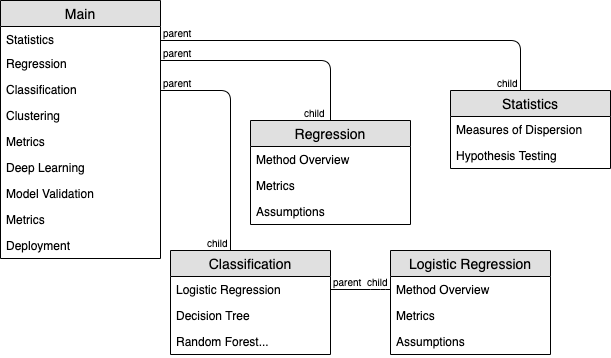

The diagram above was exported from draw.io. Its source (the exported page's mxGraphModel, read from the mxfile embedded in the PNG):
<mxGraphModel dx="932" dy="307" grid="1" gridSize="10" guides="1" tooltips="1" connect="1" arrows="1" fold="1" page="1" pageScale="1" pageWidth="850" pageHeight="1100" math="0" shadow="0">
  <root>
    <mxCell id="0" />
    <mxCell id="1" parent="0" />
    <mxCell id="p9xC42ukvC6F6lvpL1GD-5" value="Main" style="swimlane;fontStyle=0;childLayout=stackLayout;horizontal=1;startSize=26;fillColor=#e0e0e0;horizontalStack=0;resizeParent=1;resizeParentMax=0;resizeLast=0;collapsible=1;marginBottom=0;swimlaneFillColor=#ffffff;align=center;fontSize=14;" vertex="1" parent="1">
      <mxGeometry x="20" y="20" width="160" height="258" as="geometry">
        <mxRectangle x="20" y="20" width="60" height="26" as="alternateBounds" />
      </mxGeometry>
    </mxCell>
    <mxCell id="p9xC42ukvC6F6lvpL1GD-6" value="Statistics" style="text;strokeColor=none;fillColor=none;spacingLeft=4;spacingRight=4;overflow=hidden;rotatable=0;points=[[0,0.5],[1,0.5]];portConstraint=eastwest;fontSize=12;" vertex="1" parent="p9xC42ukvC6F6lvpL1GD-5">
      <mxGeometry y="26" width="160" height="24" as="geometry" />
    </mxCell>
    <mxCell id="p9xC42ukvC6F6lvpL1GD-7" value="Regression" style="text;strokeColor=none;fillColor=none;spacingLeft=4;spacingRight=4;overflow=hidden;rotatable=0;points=[[0,0.5],[1,0.5]];portConstraint=eastwest;fontSize=12;" vertex="1" parent="p9xC42ukvC6F6lvpL1GD-5">
      <mxGeometry y="50" width="160" height="26" as="geometry" />
    </mxCell>
    <mxCell id="p9xC42ukvC6F6lvpL1GD-8" value="Classification" style="text;strokeColor=none;fillColor=none;spacingLeft=4;spacingRight=4;overflow=hidden;rotatable=0;points=[[0,0.5],[1,0.5]];portConstraint=eastwest;fontSize=12;" vertex="1" parent="p9xC42ukvC6F6lvpL1GD-5">
      <mxGeometry y="76" width="160" height="26" as="geometry" />
    </mxCell>
    <mxCell id="p9xC42ukvC6F6lvpL1GD-55" value="Clustering" style="text;strokeColor=none;fillColor=none;spacingLeft=4;spacingRight=4;overflow=hidden;rotatable=0;points=[[0,0.5],[1,0.5]];portConstraint=eastwest;fontSize=12;" vertex="1" parent="p9xC42ukvC6F6lvpL1GD-5">
      <mxGeometry y="102" width="160" height="26" as="geometry" />
    </mxCell>
    <mxCell id="p9xC42ukvC6F6lvpL1GD-59" value="Metrics" style="text;strokeColor=none;fillColor=none;spacingLeft=4;spacingRight=4;overflow=hidden;rotatable=0;points=[[0,0.5],[1,0.5]];portConstraint=eastwest;fontSize=12;" vertex="1" parent="p9xC42ukvC6F6lvpL1GD-5">
      <mxGeometry y="128" width="160" height="26" as="geometry" />
    </mxCell>
    <mxCell id="p9xC42ukvC6F6lvpL1GD-56" value="Deep Learning" style="text;strokeColor=none;fillColor=none;spacingLeft=4;spacingRight=4;overflow=hidden;rotatable=0;points=[[0,0.5],[1,0.5]];portConstraint=eastwest;fontSize=12;" vertex="1" parent="p9xC42ukvC6F6lvpL1GD-5">
      <mxGeometry y="154" width="160" height="26" as="geometry" />
    </mxCell>
    <mxCell id="p9xC42ukvC6F6lvpL1GD-61" value="Model Validation" style="text;strokeColor=none;fillColor=none;spacingLeft=4;spacingRight=4;overflow=hidden;rotatable=0;points=[[0,0.5],[1,0.5]];portConstraint=eastwest;fontSize=12;" vertex="1" parent="p9xC42ukvC6F6lvpL1GD-5">
      <mxGeometry y="180" width="160" height="26" as="geometry" />
    </mxCell>
    <mxCell id="p9xC42ukvC6F6lvpL1GD-62" value="Metrics" style="text;strokeColor=none;fillColor=none;spacingLeft=4;spacingRight=4;overflow=hidden;rotatable=0;points=[[0,0.5],[1,0.5]];portConstraint=eastwest;fontSize=12;" vertex="1" parent="p9xC42ukvC6F6lvpL1GD-5">
      <mxGeometry y="206" width="160" height="26" as="geometry" />
    </mxCell>
    <mxCell id="p9xC42ukvC6F6lvpL1GD-65" value="Deployment" style="text;strokeColor=none;fillColor=none;spacingLeft=4;spacingRight=4;overflow=hidden;rotatable=0;points=[[0,0.5],[1,0.5]];portConstraint=eastwest;fontSize=12;" vertex="1" parent="p9xC42ukvC6F6lvpL1GD-5">
      <mxGeometry y="232" width="160" height="26" as="geometry" />
    </mxCell>
    <mxCell id="p9xC42ukvC6F6lvpL1GD-18" value="" style="endArrow=none;html=1;edgeStyle=orthogonalEdgeStyle;" edge="1" parent="1" target="p9xC42ukvC6F6lvpL1GD-21">
      <mxGeometry relative="1" as="geometry">
        <mxPoint x="180" y="110" as="sourcePoint" />
        <mxPoint x="250" y="290" as="targetPoint" />
        <Array as="points">
          <mxPoint x="250" y="110" />
        </Array>
      </mxGeometry>
    </mxCell>
    <mxCell id="p9xC42ukvC6F6lvpL1GD-19" value="parent" style="resizable=0;html=1;align=left;verticalAlign=bottom;labelBackgroundColor=#ffffff;fontSize=10;" connectable="0" vertex="1" parent="p9xC42ukvC6F6lvpL1GD-18">
      <mxGeometry x="-1" relative="1" as="geometry" />
    </mxCell>
    <mxCell id="p9xC42ukvC6F6lvpL1GD-20" value="child" style="resizable=0;html=1;align=right;verticalAlign=bottom;labelBackgroundColor=#ffffff;fontSize=10;" connectable="0" vertex="1" parent="p9xC42ukvC6F6lvpL1GD-18">
      <mxGeometry x="1" relative="1" as="geometry" />
    </mxCell>
    <mxCell id="p9xC42ukvC6F6lvpL1GD-21" value="Classification" style="swimlane;fontStyle=0;childLayout=stackLayout;horizontal=1;startSize=26;fillColor=#e0e0e0;horizontalStack=0;resizeParent=1;resizeParentMax=0;resizeLast=0;collapsible=1;marginBottom=0;swimlaneFillColor=#ffffff;align=center;fontSize=14;" vertex="1" parent="1">
      <mxGeometry x="190" y="270" width="160" height="104" as="geometry" />
    </mxCell>
    <mxCell id="p9xC42ukvC6F6lvpL1GD-22" value="Logistic Regression" style="text;strokeColor=none;fillColor=none;spacingLeft=4;spacingRight=4;overflow=hidden;rotatable=0;points=[[0,0.5],[1,0.5]];portConstraint=eastwest;fontSize=12;" vertex="1" parent="p9xC42ukvC6F6lvpL1GD-21">
      <mxGeometry y="26" width="160" height="26" as="geometry" />
    </mxCell>
    <mxCell id="p9xC42ukvC6F6lvpL1GD-23" value="Decision Tree" style="text;strokeColor=none;fillColor=none;spacingLeft=4;spacingRight=4;overflow=hidden;rotatable=0;points=[[0,0.5],[1,0.5]];portConstraint=eastwest;fontSize=12;" vertex="1" parent="p9xC42ukvC6F6lvpL1GD-21">
      <mxGeometry y="52" width="160" height="26" as="geometry" />
    </mxCell>
    <mxCell id="p9xC42ukvC6F6lvpL1GD-24" value="Random Forest..." style="text;strokeColor=none;fillColor=none;spacingLeft=4;spacingRight=4;overflow=hidden;rotatable=0;points=[[0,0.5],[1,0.5]];portConstraint=eastwest;fontSize=12;" vertex="1" parent="p9xC42ukvC6F6lvpL1GD-21">
      <mxGeometry y="78" width="160" height="26" as="geometry" />
    </mxCell>
    <mxCell id="p9xC42ukvC6F6lvpL1GD-25" value="" style="endArrow=none;html=1;edgeStyle=orthogonalEdgeStyle;entryX=0.5;entryY=0;entryDx=0;entryDy=0;" edge="1" parent="1" target="p9xC42ukvC6F6lvpL1GD-28">
      <mxGeometry relative="1" as="geometry">
        <mxPoint x="180" y="80" as="sourcePoint" />
        <mxPoint x="430" y="160" as="targetPoint" />
        <Array as="points">
          <mxPoint x="350" y="80" />
        </Array>
      </mxGeometry>
    </mxCell>
    <mxCell id="p9xC42ukvC6F6lvpL1GD-26" value="parent" style="resizable=0;html=1;align=left;verticalAlign=bottom;labelBackgroundColor=#ffffff;fontSize=10;" connectable="0" vertex="1" parent="p9xC42ukvC6F6lvpL1GD-25">
      <mxGeometry x="-1" relative="1" as="geometry" />
    </mxCell>
    <mxCell id="p9xC42ukvC6F6lvpL1GD-27" value="child" style="resizable=0;html=1;align=right;verticalAlign=bottom;labelBackgroundColor=#ffffff;fontSize=10;" connectable="0" vertex="1" parent="p9xC42ukvC6F6lvpL1GD-25">
      <mxGeometry x="1" relative="1" as="geometry">
        <mxPoint x="-3" as="offset" />
      </mxGeometry>
    </mxCell>
    <mxCell id="p9xC42ukvC6F6lvpL1GD-28" value="Regression" style="swimlane;fontStyle=0;childLayout=stackLayout;horizontal=1;startSize=26;fillColor=#e0e0e0;horizontalStack=0;resizeParent=1;resizeParentMax=0;resizeLast=0;collapsible=1;marginBottom=0;swimlaneFillColor=#ffffff;align=center;fontSize=14;" vertex="1" parent="1">
      <mxGeometry x="270" y="140" width="160" height="104" as="geometry" />
    </mxCell>
    <mxCell id="p9xC42ukvC6F6lvpL1GD-29" value="Method Overview" style="text;strokeColor=none;fillColor=none;spacingLeft=4;spacingRight=4;overflow=hidden;rotatable=0;points=[[0,0.5],[1,0.5]];portConstraint=eastwest;fontSize=12;" vertex="1" parent="p9xC42ukvC6F6lvpL1GD-28">
      <mxGeometry y="26" width="160" height="26" as="geometry" />
    </mxCell>
    <mxCell id="p9xC42ukvC6F6lvpL1GD-30" value="Metrics" style="text;strokeColor=none;fillColor=none;spacingLeft=4;spacingRight=4;overflow=hidden;rotatable=0;points=[[0,0.5],[1,0.5]];portConstraint=eastwest;fontSize=12;" vertex="1" parent="p9xC42ukvC6F6lvpL1GD-28">
      <mxGeometry y="52" width="160" height="26" as="geometry" />
    </mxCell>
    <mxCell id="p9xC42ukvC6F6lvpL1GD-31" value="Assumptions" style="text;strokeColor=none;fillColor=none;spacingLeft=4;spacingRight=4;overflow=hidden;rotatable=0;points=[[0,0.5],[1,0.5]];portConstraint=eastwest;fontSize=12;" vertex="1" parent="p9xC42ukvC6F6lvpL1GD-28">
      <mxGeometry y="78" width="160" height="26" as="geometry" />
    </mxCell>
    <mxCell id="p9xC42ukvC6F6lvpL1GD-35" value="" style="endArrow=none;html=1;edgeStyle=orthogonalEdgeStyle;" edge="1" parent="1" target="p9xC42ukvC6F6lvpL1GD-38">
      <mxGeometry relative="1" as="geometry">
        <mxPoint x="180" y="60" as="sourcePoint" />
        <mxPoint x="560" y="110" as="targetPoint" />
        <Array as="points">
          <mxPoint x="540" y="60" />
        </Array>
      </mxGeometry>
    </mxCell>
    <mxCell id="p9xC42ukvC6F6lvpL1GD-36" value="parent" style="resizable=0;html=1;align=left;verticalAlign=bottom;labelBackgroundColor=#ffffff;fontSize=10;" connectable="0" vertex="1" parent="p9xC42ukvC6F6lvpL1GD-35">
      <mxGeometry x="-1" relative="1" as="geometry" />
    </mxCell>
    <mxCell id="p9xC42ukvC6F6lvpL1GD-37" value="child" style="resizable=0;html=1;align=right;verticalAlign=bottom;labelBackgroundColor=#ffffff;fontSize=10;" connectable="0" vertex="1" parent="p9xC42ukvC6F6lvpL1GD-35">
      <mxGeometry x="1" relative="1" as="geometry" />
    </mxCell>
    <mxCell id="p9xC42ukvC6F6lvpL1GD-38" value="Statistics" style="swimlane;fontStyle=0;childLayout=stackLayout;horizontal=1;startSize=26;fillColor=#e0e0e0;horizontalStack=0;resizeParent=1;resizeParentMax=0;resizeLast=0;collapsible=1;marginBottom=0;swimlaneFillColor=#ffffff;align=center;fontSize=14;" vertex="1" parent="1">
      <mxGeometry x="470" y="110" width="160" height="78" as="geometry" />
    </mxCell>
    <mxCell id="p9xC42ukvC6F6lvpL1GD-39" value="Measures of Dispersion" style="text;strokeColor=none;fillColor=none;spacingLeft=4;spacingRight=4;overflow=hidden;rotatable=0;points=[[0,0.5],[1,0.5]];portConstraint=eastwest;fontSize=12;" vertex="1" parent="p9xC42ukvC6F6lvpL1GD-38">
      <mxGeometry y="26" width="160" height="26" as="geometry" />
    </mxCell>
    <mxCell id="p9xC42ukvC6F6lvpL1GD-40" value="Hypothesis Testing" style="text;strokeColor=none;fillColor=none;spacingLeft=4;spacingRight=4;overflow=hidden;rotatable=0;points=[[0,0.5],[1,0.5]];portConstraint=eastwest;fontSize=12;" vertex="1" parent="p9xC42ukvC6F6lvpL1GD-38">
      <mxGeometry y="52" width="160" height="26" as="geometry" />
    </mxCell>
    <mxCell id="p9xC42ukvC6F6lvpL1GD-43" value="" style="endArrow=none;html=1;edgeStyle=orthogonalEdgeStyle;exitX=1;exitY=0.5;exitDx=0;exitDy=0;entryX=0;entryY=0.5;entryDx=0;entryDy=0;" edge="1" parent="1" source="p9xC42ukvC6F6lvpL1GD-22" target="p9xC42ukvC6F6lvpL1GD-47">
      <mxGeometry relative="1" as="geometry">
        <mxPoint x="40" y="310" as="sourcePoint" />
        <mxPoint x="380" y="328" as="targetPoint" />
        <Array as="points">
          <mxPoint x="400" y="309" />
          <mxPoint x="400" y="309" />
        </Array>
      </mxGeometry>
    </mxCell>
    <mxCell id="p9xC42ukvC6F6lvpL1GD-44" value="parent" style="resizable=0;html=1;align=left;verticalAlign=bottom;labelBackgroundColor=#ffffff;fontSize=10;" connectable="0" vertex="1" parent="p9xC42ukvC6F6lvpL1GD-43">
      <mxGeometry x="-1" relative="1" as="geometry">
        <mxPoint as="offset" />
      </mxGeometry>
    </mxCell>
    <mxCell id="p9xC42ukvC6F6lvpL1GD-45" value="child" style="resizable=0;html=1;align=right;verticalAlign=bottom;labelBackgroundColor=#ffffff;fontSize=10;direction=south;" connectable="0" vertex="1" parent="p9xC42ukvC6F6lvpL1GD-43">
      <mxGeometry x="1" relative="1" as="geometry">
        <mxPoint as="offset" />
      </mxGeometry>
    </mxCell>
    <mxCell id="p9xC42ukvC6F6lvpL1GD-46" value="Logistic Regression" style="swimlane;fontStyle=0;childLayout=stackLayout;horizontal=1;startSize=26;fillColor=#e0e0e0;horizontalStack=0;resizeParent=1;resizeParentMax=0;resizeLast=0;collapsible=1;marginBottom=0;swimlaneFillColor=#ffffff;align=center;fontSize=14;" vertex="1" parent="1">
      <mxGeometry x="410" y="270" width="160" height="104" as="geometry" />
    </mxCell>
    <mxCell id="p9xC42ukvC6F6lvpL1GD-47" value="Method Overview" style="text;strokeColor=none;fillColor=none;spacingLeft=4;spacingRight=4;overflow=hidden;rotatable=0;points=[[0,0.5],[1,0.5]];portConstraint=eastwest;fontSize=12;" vertex="1" parent="p9xC42ukvC6F6lvpL1GD-46">
      <mxGeometry y="26" width="160" height="26" as="geometry" />
    </mxCell>
    <mxCell id="p9xC42ukvC6F6lvpL1GD-48" value="Metrics" style="text;strokeColor=none;fillColor=none;spacingLeft=4;spacingRight=4;overflow=hidden;rotatable=0;points=[[0,0.5],[1,0.5]];portConstraint=eastwest;fontSize=12;" vertex="1" parent="p9xC42ukvC6F6lvpL1GD-46">
      <mxGeometry y="52" width="160" height="26" as="geometry" />
    </mxCell>
    <mxCell id="p9xC42ukvC6F6lvpL1GD-49" value="Assumptions" style="text;strokeColor=none;fillColor=none;spacingLeft=4;spacingRight=4;overflow=hidden;rotatable=0;points=[[0,0.5],[1,0.5]];portConstraint=eastwest;fontSize=12;" vertex="1" parent="p9xC42ukvC6F6lvpL1GD-46">
      <mxGeometry y="78" width="160" height="26" as="geometry" />
    </mxCell>
  </root>
</mxGraphModel>